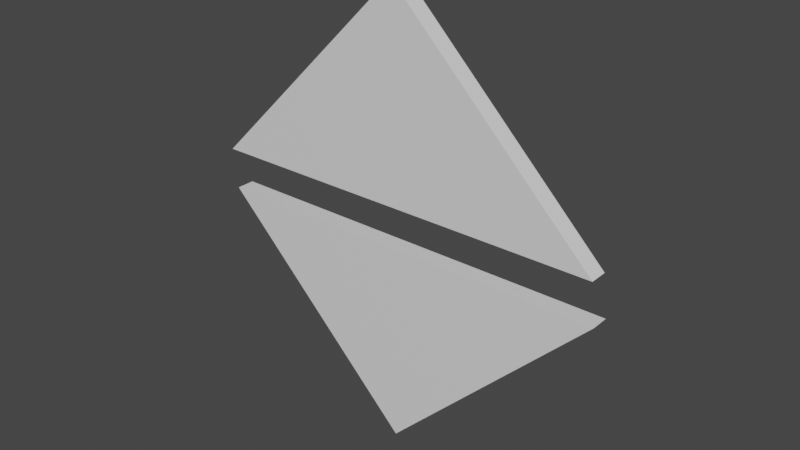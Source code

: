 # Source: 3.blend  (saved by Blender 2.91.10; exported with 4.5.12 LTS)
import bpy
from mathutils import Matrix  # noqa: F401  (used for matrix-valued properties, if any)

bpy.ops.wm.read_factory_settings(use_empty=True)
scene = bpy.context.scene
scene.name = 'Scene'

# ---- collections
col_collection = bpy.data.collections.new('Collection'); scene.collection.children.link(col_collection)

# ---- materials (node trees are filled in below, after node groups)
mat_material = bpy.data.materials.new('Material')
mat_material.alpha_threshold = 0.0
mat_material.use_transparent_shadow = False
mat_material.line_color = (0.0, 0.0, 0.0, 1.0)

# ---- material node trees
mat_material.use_nodes = True; mat_material.node_tree.nodes.clear()
_N = mat_material.node_tree.nodes; _L = mat_material.node_tree.links
n0 = _N.new('ShaderNodeOutputMaterial'); n0.name = 'Material Output'; n0.location = (300, 300)
n1 = _N.new('ShaderNodeBsdfPrincipled'); n1.name = 'Principled BSDF'; n1.location = (10, 300)
n1.distribution = 'GGX'
n1.subsurface_method = 'BURLEY'
n1.inputs[2].default_value = 0.4
n1.inputs[3].default_value = 1.45
n1.inputs[27].default_value = (0.0, 0.0, 0.0, 1.0)
n1.inputs[28].default_value = 1.0
_L.new(n1.outputs[0], n0.inputs[0])
n0.is_active_output = True

# ---- world
world_world = bpy.data.worlds.new('World'); scene.world = world_world
world_world.use_nodes = True; world_world.node_tree.nodes.clear()
_N = world_world.node_tree.nodes; _L = world_world.node_tree.links
n0 = _N.new('ShaderNodeOutputWorld'); n0.name = 'World Output'; n0.location = (300, 300)
n1 = _N.new('ShaderNodeBackground'); n1.name = 'Background'; n1.location = (10, 300)
n1.inputs[0].default_value = (0.05088, 0.05088, 0.05088, 1.0)
_L.new(n1.outputs[0], n0.inputs[0])
n0.is_active_output = True
world_world.color = (0.05088, 0.05088, 0.05088)
world_world.use_sun_shadow = False
world_world.sun_shadow_jitter_overblur = 0.0

# ---- meshes
me_cube_002 = bpy.data.meshes.new('Cube.002')
me_cube_002.from_pydata([(1.087, 0.1009, -0.8887), (1.087, -0.02615, -0.8887), (1.087, 0.1009, 1.111), (-0.9126, 0.1009, 1.111), (1.087, -0.02615, 1.111), (-0.9126, -0.02615, 1.111)], [], [(0, 2, 4, 1), (1, 4, 5), (5, 4, 2, 3), (3, 2, 0), (5, 3, 0, 1)])
_uv = me_cube_002.uv_layers.new(name='UVMap')
_uv.uv.foreach_set('vector', [0.625, 0.5, 0.875, 0.5, 0.875, 0.75, 0.625, 0.75, 0.625, 0.75, 0.625, 1.0, 0.375, 1.0, 0.375, 0.0, 0.625, 0.0, 0.625, 0.25, 0.375, 0.25, 0.375, 0.25, 0.625, 0.25, 0.625, 0.5, 0.375, 1.0, 0.375, 0.25, 0.625, 0.5, 0.625, 0.75])
me_cube_002.materials.append(mat_material)
me_cube_002.use_remesh_preserve_volume = False
me_cube_002.use_remesh_preserve_attributes = False
me_cube_002.use_mirror_vertex_groups = False
me_cube_002.update()
me_cube_001 = bpy.data.meshes.new('Cube.001')
me_cube_001.from_pydata([(-1.087, -0.02615, 0.8887), (-1.087, 0.1009, 0.8887), (-1.087, 0.1009, -1.111), (0.9126, 0.1009, -1.111), (-1.087, -0.02615, -1.111), (0.9126, -0.02615, -1.111)], [], [(0, 4, 5), (1, 2, 4, 0), (5, 4, 2, 3), (3, 2, 1), (5, 3, 1, 0)])
_uv = me_cube_001.uv_layers.new(name='UVMap')
_uv.uv.foreach_set('vector', [0.625, 0.75, 0.625, 1.0, 0.375, 1.0, 0.625, 0.5, 0.875, 0.5, 0.875, 0.75, 0.625, 0.75, 0.375, 0.0, 0.625, 0.0, 0.625, 0.25, 0.375, 0.25, 0.375, 0.25, 0.625, 0.25, 0.625, 0.5, 0.375, 1.0, 0.375, 0.25, 0.625, 0.5, 0.625, 0.75])
me_cube_001.materials.append(mat_material)
me_cube_001.use_remesh_preserve_volume = False
me_cube_001.use_remesh_preserve_attributes = False
me_cube_001.use_mirror_vertex_groups = False
me_cube_001.update()

# ---- objects
ob_cube1 = bpy.data.objects.new('Cube1', me_cube_002)
ob_cube2 = bpy.data.objects.new('Cube2', me_cube_001)

# ---- transforms, parenting, visibility, modifiers, constraints
ob_cube1.location = (0.0, 0.0, 0.0)
ob_cube1.rotation_euler = (-0.0, 2.356, -0.0)
ob_cube1.lock_rotations_4d = False
ob_cube1.empty_display_type = 'ARROWS'
ob_cube1.lineart.crease_threshold = 0.0
ob_cube2.location = (0.0, 0.0, 0.0)
ob_cube2.rotation_euler = (-0.0, 2.356, -0.0)
ob_cube2.lock_rotations_4d = False
ob_cube2.empty_display_type = 'ARROWS'
ob_cube2.lineart.crease_threshold = 0.0

# ---- collection membership
col_collection.objects.link(ob_cube1)
col_collection.objects.link(ob_cube2)

# ---- scene / render settings (as saved in the file)
scene.frame_start = 1; scene.frame_end = 40; scene.frame_set(1)
scene.render.engine = 'BLENDER_EEVEE_NEXT'
scene.cycles.use_denoising = False
scene.cycles.samples = 128
scene.cycles.sampling_pattern = 'TABULATED_SOBOL'
scene.cycles.use_adaptive_sampling = False
scene.cycles.use_light_tree = False
scene.view_settings.view_transform = 'Filmic'
bpy.context.view_layer.update()

# ---- added for rendering (the .blend has no active camera and no usable light): camera, sun
cam_auto = bpy.data.cameras.new('AutoCamera')
cam_auto.lens = 50.0
cam_auto.sensor_width = 36.0
cam_auto.clip_end = 1000.0
ob_auto_camera = bpy.data.objects.new('AutoCamera', cam_auto)
scene.collection.objects.link(ob_auto_camera)
ob_auto_camera.location = (3.91196, -4.65698, 3.12957)
ob_auto_camera.rotation_euler = (1.09748, -7.21219e-08, 0.694738)
scene.camera = ob_auto_camera
light_auto_sun = bpy.data.lights.new('AutoSun', 'SUN')
light_auto_sun.energy = 3.0
light_auto_sun.angle = 0.0523599
ob_auto_sun = bpy.data.objects.new('AutoSun', light_auto_sun)
scene.collection.objects.link(ob_auto_sun)
ob_auto_sun.rotation_euler = (0.872665, 0.174533, 0.523599)
bpy.context.view_layer.update()
